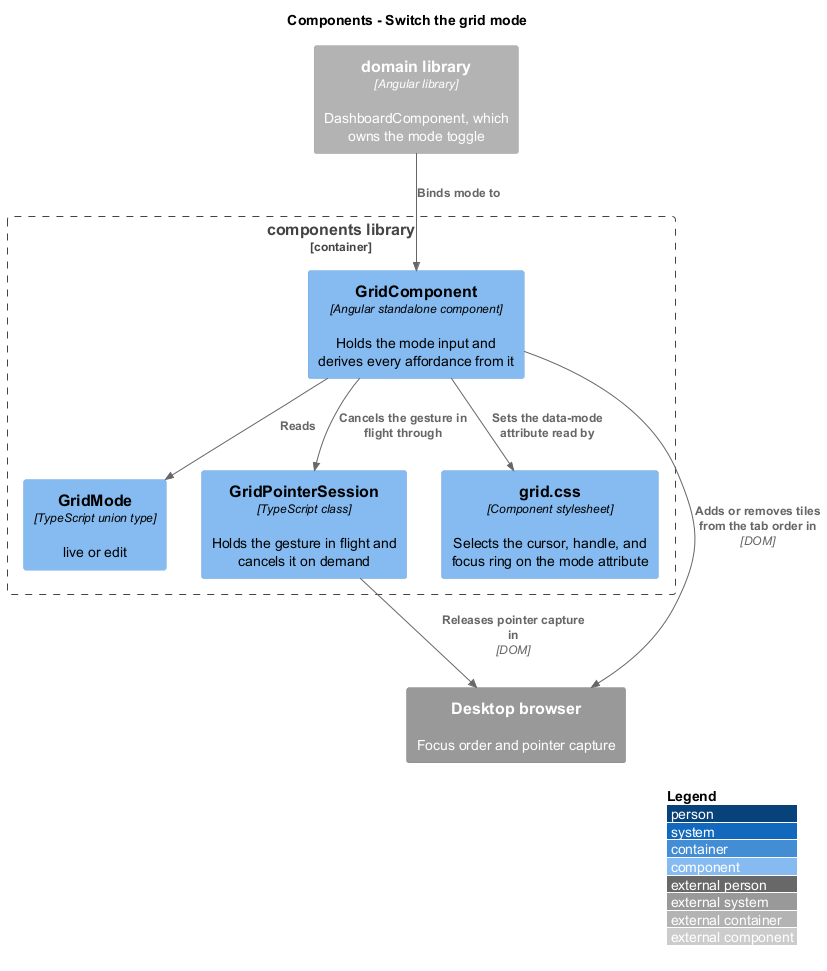

The diagram above was rendered by PlantUML. Its source (embedded in the PNG):
@startuml
!include <C4/C4_Component>
LAYOUT_WITH_LEGEND()
title Components - Switch the grid mode

Container_Boundary(components, "components library") {
  Component(grid, "GridComponent", "Angular standalone component", "Holds the mode input and derives every affordance from it")
  Component(mode, "GridMode", "TypeScript union type", "live or edit")
  Component(session, "GridPointerSession", "TypeScript class", "Holds the gesture in flight and cancels it on demand")
  Component(styles, "grid.css", "Component stylesheet", "Selects the cursor, handle, and focus ring on the mode attribute")
}

Container_Ext(domain, "domain library", "Angular library", "DashboardComponent, which owns the mode toggle")
System_Ext(browser, "Desktop browser", "Focus order and pointer capture")

Rel(domain, grid, "Binds mode to")
Rel(grid, mode, "Reads")
Rel(grid, session, "Cancels the gesture in flight through")
Rel(grid, styles, "Sets the data-mode attribute read by")
Rel(grid, browser, "Adds or removes tiles from the tab order in", "DOM")
Rel(session, browser, "Releases pointer capture in", "DOM")
@enduml